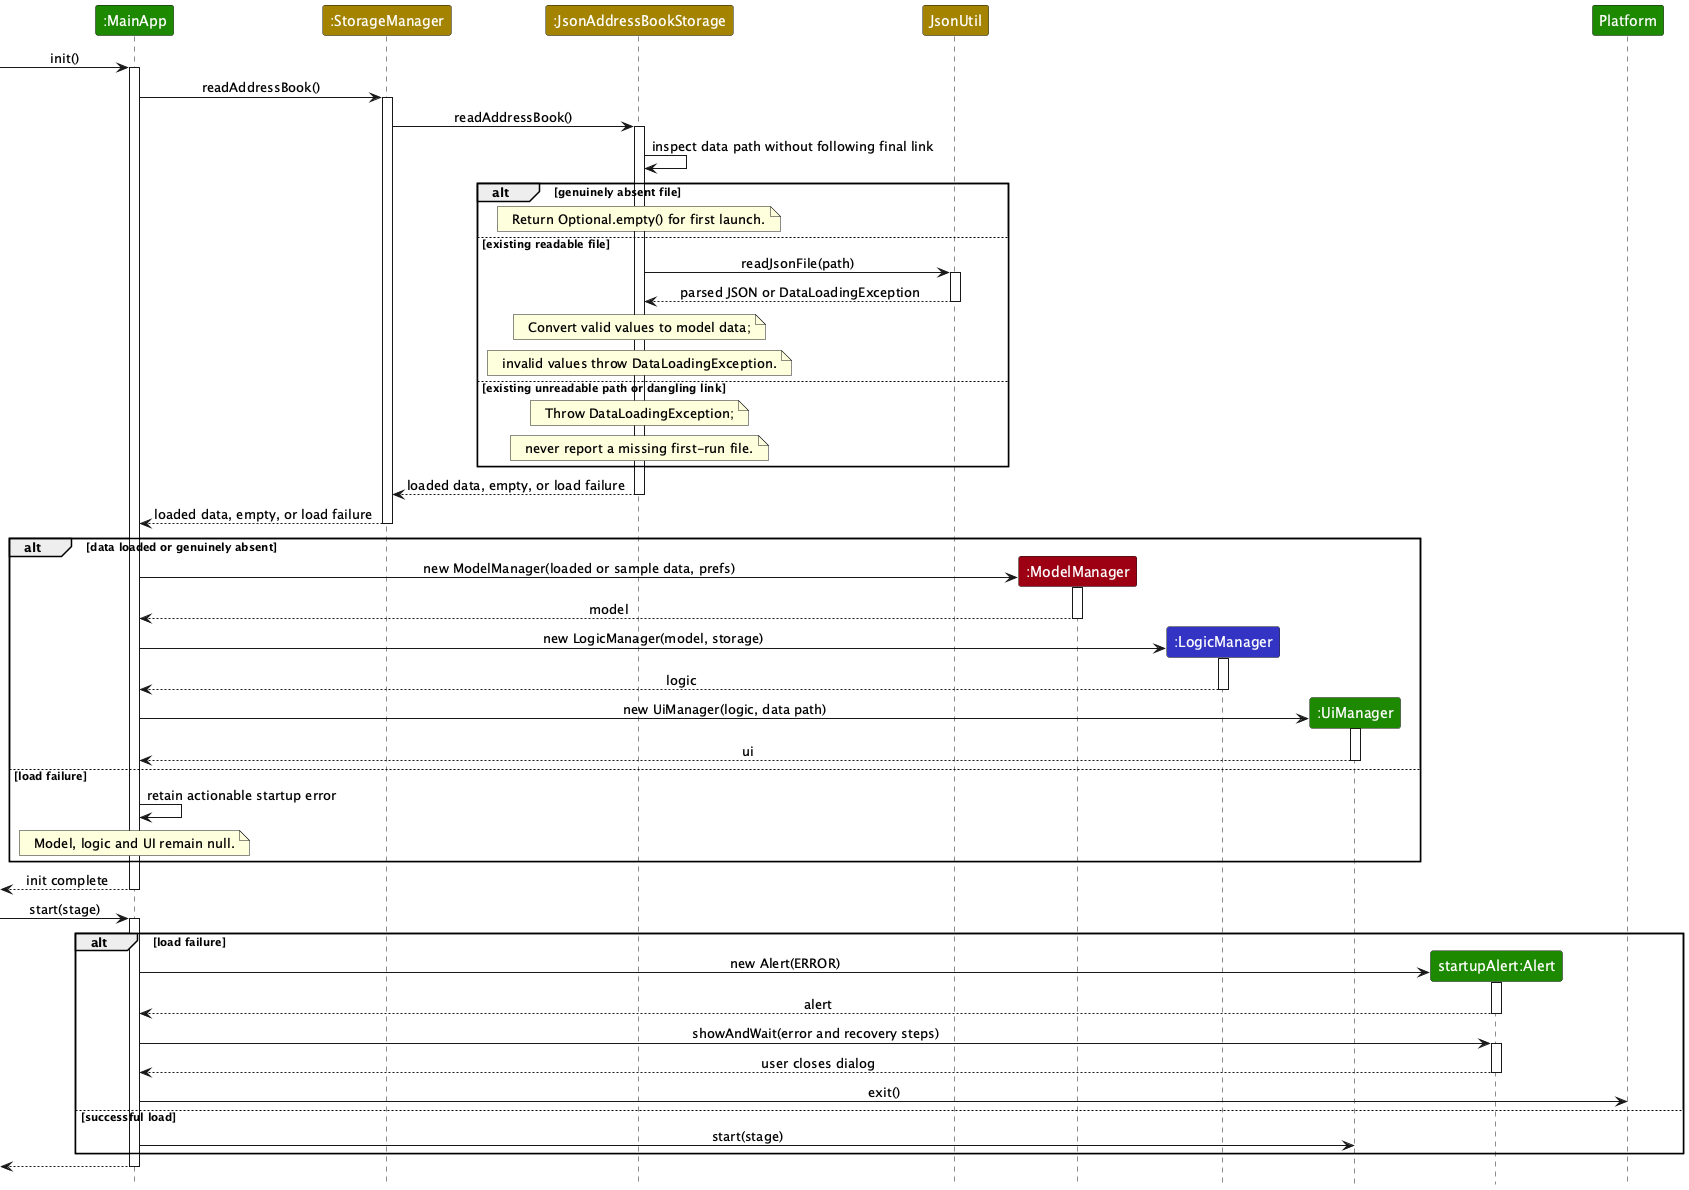

The diagram above was rendered by PlantUML. Its source (embedded in the PNG):
@startuml
!include style.puml
skinparam ArrowFontStyle plain

participant ":MainApp" as App UI_COLOR
participant ":StorageManager" as Storage STORAGE_COLOR
participant ":JsonAddressBookStorage" as Json STORAGE_COLOR
participant "JsonUtil" as JsonUtil STORAGE_COLOR
participant ":ModelManager" as Model MODEL_COLOR
participant ":LogicManager" as Logic LOGIC_COLOR
participant ":UiManager" as Ui UI_COLOR
participant "startupAlert:Alert" as Alert UI_COLOR
participant "Platform" as Platform UI_COLOR

[-> App : init()
activate App
App -> Storage : readAddressBook()
activate Storage
Storage -> Json : readAddressBook()
activate Json
Json -> Json : inspect data path without following final link
alt genuinely absent file
    note over Json : Return Optional.empty() for first launch.
else existing readable file
    Json -> JsonUtil : readJsonFile(path)
    activate JsonUtil
    JsonUtil --> Json : parsed JSON or DataLoadingException
    deactivate JsonUtil
    note over Json : Convert valid values to model data;
    note over Json : invalid values throw DataLoadingException.
else existing unreadable path or dangling link
    note over Json : Throw DataLoadingException;
    note over Json : never report a missing first-run file.
end
Json --> Storage : loaded data, empty, or load failure
deactivate Json
Storage --> App : loaded data, empty, or load failure
deactivate Storage

alt data loaded or genuinely absent
    create Model
    App -> Model : new ModelManager(loaded or sample data, prefs)
    activate Model
    Model --> App : model
    deactivate Model
    create Logic
    App -> Logic : new LogicManager(model, storage)
    activate Logic
    Logic --> App : logic
    deactivate Logic
    create Ui
    App -> Ui : new UiManager(logic, data path)
    activate Ui
    Ui --> App : ui
    deactivate Ui
else load failure
    App -> App : retain actionable startup error
    note over App : Model, logic and UI remain null.
end
[<-- App : init complete
deactivate App

[-> App : start(stage)
activate App
alt load failure
    create Alert
    App -> Alert : new Alert(ERROR)
    activate Alert
    Alert --> App : alert
    deactivate Alert
    App -> Alert : showAndWait(error and recovery steps)
    activate Alert
    Alert --> App : user closes dialog
    deactivate Alert
    App -> Platform : exit()
else successful load
    App -> Ui : start(stage)
end
[<-- App
deactivate App
@enduml